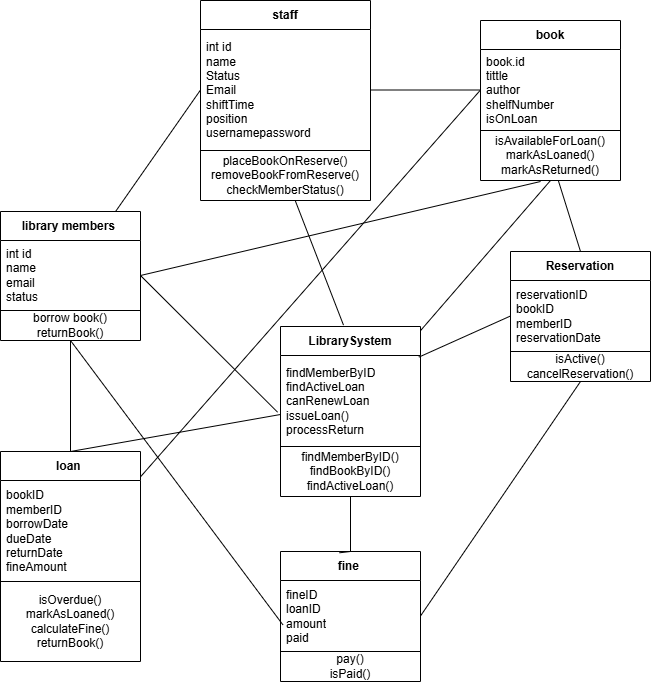

The diagram above was exported from draw.io. Its source (the exported page's mxGraphModel, read from the mxfile embedded in the PNG):
<mxGraphModel dx="1901" dy="1036" grid="1" gridSize="10" guides="1" tooltips="1" connect="1" arrows="1" fold="1" page="1" pageScale="1" pageWidth="850" pageHeight="1100" math="0" shadow="0">
  <root>
    <mxCell id="0" />
    <mxCell id="1" parent="0" />
    <mxCell id="OeMf2CmH-VQUqm9gS7Fo-68" style="edgeStyle=none;shape=connector;rounded=0;orthogonalLoop=1;jettySize=auto;html=1;entryX=0;entryY=0.5;entryDx=0;entryDy=0;strokeColor=default;align=center;verticalAlign=middle;fontFamily=Helvetica;fontSize=11;fontColor=default;labelBackgroundColor=default;endArrow=none;endFill=0;" edge="1" parent="1" source="OeMf2CmH-VQUqm9gS7Fo-4" target="OeMf2CmH-VQUqm9gS7Fo-12">
      <mxGeometry relative="1" as="geometry" />
    </mxCell>
    <mxCell id="OeMf2CmH-VQUqm9gS7Fo-4" value="loan&amp;nbsp;" style="swimlane;fontStyle=1;align=center;verticalAlign=middle;childLayout=stackLayout;horizontal=1;startSize=29;horizontalStack=0;resizeParent=1;resizeParentMax=0;resizeLast=0;collapsible=0;marginBottom=0;html=1;whiteSpace=wrap;" vertex="1" parent="1">
      <mxGeometry x="110" y="590" width="140" height="210" as="geometry" />
    </mxCell>
    <mxCell id="OeMf2CmH-VQUqm9gS7Fo-43" value="" style="endArrow=none;html=1;rounded=0;exitX=0;exitY=0;exitDx=0;exitDy=0;entryX=1;entryY=0;entryDx=0;entryDy=0;" edge="1" parent="OeMf2CmH-VQUqm9gS7Fo-4" source="OeMf2CmH-VQUqm9gS7Fo-42" target="OeMf2CmH-VQUqm9gS7Fo-42">
      <mxGeometry width="50" height="50" relative="1" as="geometry">
        <mxPoint x="80" y="171" as="sourcePoint" />
        <mxPoint x="130" y="121" as="targetPoint" />
      </mxGeometry>
    </mxCell>
    <mxCell id="OeMf2CmH-VQUqm9gS7Fo-6" value="bookID&lt;div&gt;memberID&lt;/div&gt;&lt;div&gt;borrowDate&lt;/div&gt;&lt;div&gt;dueDate&lt;/div&gt;&lt;div&gt;returnDate&lt;/div&gt;&lt;div&gt;fineAmount&lt;/div&gt;" style="text;html=1;strokeColor=none;fillColor=none;align=left;verticalAlign=middle;spacingLeft=4;spacingRight=4;overflow=hidden;rotatable=0;points=[[0,0.5],[1,0.5]];portConstraint=eastwest;whiteSpace=wrap;" vertex="1" parent="OeMf2CmH-VQUqm9gS7Fo-4">
      <mxGeometry y="29" width="140" height="101" as="geometry" />
    </mxCell>
    <mxCell id="OeMf2CmH-VQUqm9gS7Fo-42" value="isOverdue()&lt;div&gt;markAsLoaned()&lt;/div&gt;&lt;div&gt;calculateFine()&lt;/div&gt;&lt;div&gt;returnBook()&lt;/div&gt;" style="text;html=1;whiteSpace=wrap;strokeColor=none;fillColor=none;align=center;verticalAlign=middle;rounded=0;" vertex="1" parent="OeMf2CmH-VQUqm9gS7Fo-4">
      <mxGeometry y="130" width="140" height="80" as="geometry" />
    </mxCell>
    <mxCell id="OeMf2CmH-VQUqm9gS7Fo-7" value="fine&amp;nbsp;" style="swimlane;fontStyle=1;align=center;verticalAlign=middle;childLayout=stackLayout;horizontal=1;startSize=29;horizontalStack=0;resizeParent=1;resizeParentMax=0;resizeLast=0;collapsible=0;marginBottom=0;html=1;whiteSpace=wrap;" vertex="1" parent="1">
      <mxGeometry x="390" y="690" width="140" height="130" as="geometry" />
    </mxCell>
    <mxCell id="OeMf2CmH-VQUqm9gS7Fo-44" value="" style="endArrow=none;html=1;rounded=0;exitX=0;exitY=0;exitDx=0;exitDy=0;entryX=1;entryY=0;entryDx=0;entryDy=0;" edge="1" parent="OeMf2CmH-VQUqm9gS7Fo-7" source="OeMf2CmH-VQUqm9gS7Fo-35" target="OeMf2CmH-VQUqm9gS7Fo-35">
      <mxGeometry width="50" height="50" relative="1" as="geometry">
        <mxPoint x="40" y="111" as="sourcePoint" />
        <mxPoint x="90" y="61" as="targetPoint" />
      </mxGeometry>
    </mxCell>
    <mxCell id="OeMf2CmH-VQUqm9gS7Fo-9" value="fineID&lt;div&gt;loanID&lt;/div&gt;&lt;div&gt;amount&lt;/div&gt;&lt;div&gt;paid&lt;/div&gt;" style="text;html=1;strokeColor=none;fillColor=none;align=left;verticalAlign=middle;spacingLeft=4;spacingRight=4;overflow=hidden;rotatable=0;points=[[0,0.5],[1,0.5]];portConstraint=eastwest;whiteSpace=wrap;" vertex="1" parent="OeMf2CmH-VQUqm9gS7Fo-7">
      <mxGeometry y="29" width="140" height="71" as="geometry" />
    </mxCell>
    <mxCell id="OeMf2CmH-VQUqm9gS7Fo-35" value="pay()&lt;div&gt;isPaid()&lt;/div&gt;" style="text;html=1;whiteSpace=wrap;strokeColor=none;fillColor=none;align=center;verticalAlign=middle;rounded=0;" vertex="1" parent="OeMf2CmH-VQUqm9gS7Fo-7">
      <mxGeometry y="100" width="140" height="30" as="geometry" />
    </mxCell>
    <mxCell id="OeMf2CmH-VQUqm9gS7Fo-10" value="book" style="swimlane;fontStyle=1;align=center;verticalAlign=middle;childLayout=stackLayout;horizontal=1;startSize=29;horizontalStack=0;resizeParent=1;resizeParentMax=0;resizeLast=0;collapsible=0;marginBottom=0;html=1;whiteSpace=wrap;" vertex="1" parent="1">
      <mxGeometry x="590" y="159" width="140" height="160" as="geometry" />
    </mxCell>
    <mxCell id="OeMf2CmH-VQUqm9gS7Fo-12" value="book.id&lt;div&gt;tittle&amp;nbsp;&lt;/div&gt;&lt;div&gt;author&amp;nbsp;&lt;/div&gt;&lt;div&gt;shelfNumber&lt;/div&gt;&lt;div&gt;isOnLoan&amp;nbsp;&lt;/div&gt;" style="text;html=1;strokeColor=none;fillColor=none;align=left;verticalAlign=middle;spacingLeft=4;spacingRight=4;overflow=hidden;rotatable=0;points=[[0,0.5],[1,0.5]];portConstraint=eastwest;whiteSpace=wrap;" vertex="1" parent="OeMf2CmH-VQUqm9gS7Fo-10">
      <mxGeometry y="29" width="140" height="81" as="geometry" />
    </mxCell>
    <mxCell id="OeMf2CmH-VQUqm9gS7Fo-38" value="isAvailableForLoan()&lt;div&gt;markAsLoaned()&lt;/div&gt;&lt;div&gt;markAsReturned()&lt;/div&gt;" style="text;html=1;whiteSpace=wrap;strokeColor=none;fillColor=none;align=center;verticalAlign=middle;rounded=0;" vertex="1" parent="OeMf2CmH-VQUqm9gS7Fo-10">
      <mxGeometry y="110" width="140" height="50" as="geometry" />
    </mxCell>
    <mxCell id="OeMf2CmH-VQUqm9gS7Fo-39" value="" style="endArrow=none;html=1;rounded=0;exitX=0;exitY=0;exitDx=0;exitDy=0;entryX=1;entryY=0;entryDx=0;entryDy=0;" edge="1" parent="OeMf2CmH-VQUqm9gS7Fo-10" source="OeMf2CmH-VQUqm9gS7Fo-38" target="OeMf2CmH-VQUqm9gS7Fo-38">
      <mxGeometry width="50" height="50" relative="1" as="geometry">
        <mxPoint x="80" y="110" as="sourcePoint" />
        <mxPoint x="130" y="60" as="targetPoint" />
      </mxGeometry>
    </mxCell>
    <mxCell id="OeMf2CmH-VQUqm9gS7Fo-69" style="edgeStyle=none;shape=connector;rounded=0;orthogonalLoop=1;jettySize=auto;html=1;exitX=0.5;exitY=0;exitDx=0;exitDy=0;strokeColor=default;align=center;verticalAlign=middle;fontFamily=Helvetica;fontSize=11;fontColor=default;labelBackgroundColor=default;endArrow=none;endFill=0;" edge="1" parent="1" source="OeMf2CmH-VQUqm9gS7Fo-13" target="OeMf2CmH-VQUqm9gS7Fo-38">
      <mxGeometry relative="1" as="geometry" />
    </mxCell>
    <mxCell id="OeMf2CmH-VQUqm9gS7Fo-13" value="Reservation" style="swimlane;fontStyle=1;align=center;verticalAlign=middle;childLayout=stackLayout;horizontal=1;startSize=29;horizontalStack=0;resizeParent=1;resizeParentMax=0;resizeLast=0;collapsible=0;marginBottom=0;html=1;whiteSpace=wrap;" vertex="1" parent="1">
      <mxGeometry x="620" y="390" width="140" height="130" as="geometry" />
    </mxCell>
    <mxCell id="OeMf2CmH-VQUqm9gS7Fo-15" value="reservationID&lt;div&gt;bookI&lt;span style=&quot;background-color: transparent; color: light-dark(rgb(0, 0, 0), rgb(255, 255, 255));&quot;&gt;D&lt;/span&gt;&lt;div&gt;&lt;span style=&quot;background-color: transparent; color: light-dark(rgb(0, 0, 0), rgb(255, 255, 255));&quot;&gt;memberID&lt;/span&gt;&lt;div&gt;reservationDate&lt;/div&gt;&lt;/div&gt;&lt;/div&gt;" style="text;html=1;strokeColor=none;fillColor=none;align=left;verticalAlign=middle;spacingLeft=4;spacingRight=4;overflow=hidden;rotatable=0;points=[[0,0.5],[1,0.5]];portConstraint=eastwest;whiteSpace=wrap;" vertex="1" parent="OeMf2CmH-VQUqm9gS7Fo-13">
      <mxGeometry y="29" width="140" height="71" as="geometry" />
    </mxCell>
    <mxCell id="OeMf2CmH-VQUqm9gS7Fo-45" value="isActive()&lt;div&gt;cancelReservation()&lt;/div&gt;" style="text;html=1;whiteSpace=wrap;strokeColor=none;fillColor=none;align=center;verticalAlign=middle;rounded=0;" vertex="1" parent="OeMf2CmH-VQUqm9gS7Fo-13">
      <mxGeometry y="100" width="140" height="30" as="geometry" />
    </mxCell>
    <mxCell id="OeMf2CmH-VQUqm9gS7Fo-46" value="" style="endArrow=none;html=1;rounded=0;entryX=1;entryY=0;entryDx=0;entryDy=0;exitX=0;exitY=0;exitDx=0;exitDy=0;" edge="1" parent="OeMf2CmH-VQUqm9gS7Fo-13" source="OeMf2CmH-VQUqm9gS7Fo-45" target="OeMf2CmH-VQUqm9gS7Fo-45">
      <mxGeometry width="50" height="50" relative="1" as="geometry">
        <mxPoint x="-60" y="90" as="sourcePoint" />
        <mxPoint x="-10" y="40" as="targetPoint" />
      </mxGeometry>
    </mxCell>
    <mxCell id="OeMf2CmH-VQUqm9gS7Fo-17" value="staff" style="swimlane;fontStyle=1;align=center;verticalAlign=middle;childLayout=stackLayout;horizontal=1;startSize=29;horizontalStack=0;resizeParent=1;resizeParentMax=0;resizeLast=0;collapsible=0;marginBottom=0;html=1;whiteSpace=wrap;" vertex="1" parent="1">
      <mxGeometry x="310" y="139" width="170" height="200" as="geometry" />
    </mxCell>
    <mxCell id="OeMf2CmH-VQUqm9gS7Fo-20" value="int id&lt;div&gt;name&amp;nbsp;&lt;/div&gt;&lt;div&gt;Status&amp;nbsp;&lt;/div&gt;&lt;div&gt;Email&lt;/div&gt;&lt;div&gt;shiftTime&amp;nbsp;&lt;/div&gt;&lt;div&gt;position&lt;/div&gt;&lt;div&gt;usernamepassword&lt;/div&gt;" style="text;html=1;strokeColor=none;fillColor=none;align=left;verticalAlign=middle;spacingLeft=4;spacingRight=4;overflow=hidden;rotatable=0;points=[[0,0.5],[1,0.5]];portConstraint=eastwest;whiteSpace=wrap;" vertex="1" parent="OeMf2CmH-VQUqm9gS7Fo-17">
      <mxGeometry y="29" width="170" height="121" as="geometry" />
    </mxCell>
    <mxCell id="OeMf2CmH-VQUqm9gS7Fo-41" value="" style="endArrow=none;html=1;rounded=0;exitX=0;exitY=0;exitDx=0;exitDy=0;entryX=1;entryY=0;entryDx=0;entryDy=0;" edge="1" parent="OeMf2CmH-VQUqm9gS7Fo-17" source="OeMf2CmH-VQUqm9gS7Fo-36" target="OeMf2CmH-VQUqm9gS7Fo-36">
      <mxGeometry width="50" height="50" relative="1" as="geometry">
        <mxPoint y="119.16999999999996" as="sourcePoint" />
        <mxPoint x="140" y="119.16999999999996" as="targetPoint" />
      </mxGeometry>
    </mxCell>
    <mxCell id="OeMf2CmH-VQUqm9gS7Fo-36" value="placeBookOnReserve()&lt;div&gt;removeBookFromReserve()&lt;/div&gt;&lt;div&gt;checkMemberStatus()&lt;/div&gt;" style="text;html=1;whiteSpace=wrap;strokeColor=none;fillColor=none;align=center;verticalAlign=middle;rounded=0;" vertex="1" parent="OeMf2CmH-VQUqm9gS7Fo-17">
      <mxGeometry y="150" width="170" height="50" as="geometry" />
    </mxCell>
    <mxCell id="OeMf2CmH-VQUqm9gS7Fo-63" style="edgeStyle=none;shape=connector;rounded=0;orthogonalLoop=1;jettySize=auto;html=1;entryX=0;entryY=0.5;entryDx=0;entryDy=0;strokeColor=default;align=center;verticalAlign=middle;fontFamily=Helvetica;fontSize=11;fontColor=default;labelBackgroundColor=default;endArrow=none;endFill=0;" edge="1" parent="1" source="OeMf2CmH-VQUqm9gS7Fo-31" target="OeMf2CmH-VQUqm9gS7Fo-20">
      <mxGeometry relative="1" as="geometry" />
    </mxCell>
    <mxCell id="OeMf2CmH-VQUqm9gS7Fo-31" value="library members&amp;nbsp;" style="swimlane;fontStyle=1;align=center;verticalAlign=middle;childLayout=stackLayout;horizontal=1;startSize=29;horizontalStack=0;resizeParent=1;resizeParentMax=0;resizeLast=0;collapsible=0;marginBottom=0;html=1;whiteSpace=wrap;" vertex="1" parent="1">
      <mxGeometry x="110" y="350" width="140" height="129" as="geometry" />
    </mxCell>
    <mxCell id="OeMf2CmH-VQUqm9gS7Fo-33" value="&lt;li data-end=&quot;137&quot; data-start=&quot;115&quot;&gt;&lt;div&gt;int id&amp;nbsp;&lt;/div&gt;&lt;div&gt;name&lt;/div&gt;&lt;div&gt;email&lt;/div&gt;&lt;div&gt;status&lt;/div&gt;&lt;/li&gt;" style="text;html=1;strokeColor=none;fillColor=none;align=left;verticalAlign=middle;spacingLeft=4;spacingRight=4;overflow=hidden;rotatable=0;points=[[0,0.5],[1,0.5]];portConstraint=eastwest;whiteSpace=wrap;" vertex="1" parent="OeMf2CmH-VQUqm9gS7Fo-31">
      <mxGeometry y="29" width="140" height="70" as="geometry" />
    </mxCell>
    <mxCell id="OeMf2CmH-VQUqm9gS7Fo-37" value="&lt;span style=&quot;text-align: left;&quot;&gt;borrow book()&lt;/span&gt;&lt;div&gt;returnBook()&lt;span style=&quot;text-align: left;&quot;&gt;&lt;/span&gt;&lt;/div&gt;" style="text;html=1;whiteSpace=wrap;strokeColor=none;fillColor=none;align=center;verticalAlign=middle;rounded=0;" vertex="1" parent="OeMf2CmH-VQUqm9gS7Fo-31">
      <mxGeometry y="99" width="140" height="30" as="geometry" />
    </mxCell>
    <mxCell id="OeMf2CmH-VQUqm9gS7Fo-40" value="" style="endArrow=none;html=1;rounded=0;exitX=0;exitY=0;exitDx=0;exitDy=0;entryX=1;entryY=0;entryDx=0;entryDy=0;" edge="1" parent="OeMf2CmH-VQUqm9gS7Fo-31" source="OeMf2CmH-VQUqm9gS7Fo-37" target="OeMf2CmH-VQUqm9gS7Fo-37">
      <mxGeometry width="50" height="50" relative="1" as="geometry">
        <mxPoint x="90" y="149" as="sourcePoint" />
        <mxPoint x="140" y="99" as="targetPoint" />
      </mxGeometry>
    </mxCell>
    <mxCell id="OeMf2CmH-VQUqm9gS7Fo-48" value="" style="endArrow=none;html=1;rounded=0;entryX=0.5;entryY=1;entryDx=0;entryDy=0;exitX=0.5;exitY=0;exitDx=0;exitDy=0;" edge="1" parent="1" source="OeMf2CmH-VQUqm9gS7Fo-4" target="OeMf2CmH-VQUqm9gS7Fo-37">
      <mxGeometry width="50" height="50" relative="1" as="geometry">
        <mxPoint x="600" y="390" as="sourcePoint" />
        <mxPoint x="650" y="340" as="targetPoint" />
      </mxGeometry>
    </mxCell>
    <mxCell id="OeMf2CmH-VQUqm9gS7Fo-49" value="LibrarySystem" style="swimlane;fontStyle=1;align=center;verticalAlign=middle;childLayout=stackLayout;horizontal=1;startSize=29;horizontalStack=0;resizeParent=1;resizeParentMax=0;resizeLast=0;collapsible=0;marginBottom=0;html=1;whiteSpace=wrap;" vertex="1" parent="1">
      <mxGeometry x="390" y="465" width="140" height="170" as="geometry" />
    </mxCell>
    <mxCell id="OeMf2CmH-VQUqm9gS7Fo-51" value="findMemberByID&lt;div&gt;findActiveLoan&lt;/div&gt;&lt;div&gt;canRenewLoan&lt;/div&gt;&lt;div&gt;issueLoan()&lt;/div&gt;&lt;div&gt;processReturn&lt;/div&gt;" style="text;html=1;strokeColor=none;fillColor=none;align=left;verticalAlign=middle;spacingLeft=4;spacingRight=4;overflow=hidden;rotatable=0;points=[[0,0.5],[1,0.5]];portConstraint=eastwest;whiteSpace=wrap;" vertex="1" parent="OeMf2CmH-VQUqm9gS7Fo-49">
      <mxGeometry y="29" width="140" height="91" as="geometry" />
    </mxCell>
    <mxCell id="OeMf2CmH-VQUqm9gS7Fo-50" value="" style="endArrow=none;html=1;rounded=0;exitX=0;exitY=0;exitDx=0;exitDy=0;entryX=1;entryY=0;entryDx=0;entryDy=0;" edge="1" parent="OeMf2CmH-VQUqm9gS7Fo-49" source="OeMf2CmH-VQUqm9gS7Fo-52" target="OeMf2CmH-VQUqm9gS7Fo-52">
      <mxGeometry width="50" height="50" relative="1" as="geometry">
        <mxPoint x="40" y="111" as="sourcePoint" />
        <mxPoint x="90" y="61" as="targetPoint" />
      </mxGeometry>
    </mxCell>
    <mxCell id="OeMf2CmH-VQUqm9gS7Fo-52" value="findMemberByID()&lt;div&gt;findBookByID()&lt;/div&gt;&lt;div&gt;findActiveLoan()&lt;/div&gt;" style="text;html=1;whiteSpace=wrap;strokeColor=none;fillColor=none;align=center;verticalAlign=middle;rounded=0;" vertex="1" parent="OeMf2CmH-VQUqm9gS7Fo-49">
      <mxGeometry y="120" width="140" height="50" as="geometry" />
    </mxCell>
    <mxCell id="OeMf2CmH-VQUqm9gS7Fo-55" value="" style="endArrow=none;html=1;rounded=0;entryX=1;entryY=0.5;entryDx=0;entryDy=0;exitX=-0.021;exitY=0.623;exitDx=0;exitDy=0;exitPerimeter=0;" edge="1" parent="1" source="OeMf2CmH-VQUqm9gS7Fo-51" target="OeMf2CmH-VQUqm9gS7Fo-33">
      <mxGeometry width="50" height="50" relative="1" as="geometry">
        <mxPoint x="340" y="514" as="sourcePoint" />
        <mxPoint x="190" y="419" as="targetPoint" />
      </mxGeometry>
    </mxCell>
    <mxCell id="OeMf2CmH-VQUqm9gS7Fo-56" value="" style="endArrow=none;html=1;rounded=0;entryX=0.001;entryY=0.648;entryDx=0;entryDy=0;exitX=0.5;exitY=0;exitDx=0;exitDy=0;entryPerimeter=0;" edge="1" parent="1" source="OeMf2CmH-VQUqm9gS7Fo-4" target="OeMf2CmH-VQUqm9gS7Fo-51">
      <mxGeometry width="50" height="50" relative="1" as="geometry">
        <mxPoint x="190" y="600" as="sourcePoint" />
        <mxPoint x="190" y="489" as="targetPoint" />
      </mxGeometry>
    </mxCell>
    <mxCell id="OeMf2CmH-VQUqm9gS7Fo-59" style="rounded=0;orthogonalLoop=1;jettySize=auto;html=1;entryX=0.5;entryY=1;entryDx=0;entryDy=0;endArrow=none;endFill=0;" edge="1" parent="1" source="OeMf2CmH-VQUqm9gS7Fo-7" target="OeMf2CmH-VQUqm9gS7Fo-52">
      <mxGeometry relative="1" as="geometry" />
    </mxCell>
    <mxCell id="OeMf2CmH-VQUqm9gS7Fo-60" style="rounded=0;orthogonalLoop=1;jettySize=auto;html=1;entryX=0;entryY=0.5;entryDx=0;entryDy=0;endArrow=none;endFill=0;exitX=0.988;exitY=0.018;exitDx=0;exitDy=0;exitPerimeter=0;" edge="1" parent="1" source="OeMf2CmH-VQUqm9gS7Fo-51" target="OeMf2CmH-VQUqm9gS7Fo-15">
      <mxGeometry relative="1" as="geometry" />
    </mxCell>
    <mxCell id="OeMf2CmH-VQUqm9gS7Fo-61" style="rounded=0;orthogonalLoop=1;jettySize=auto;html=1;endArrow=none;endFill=0;exitX=0.5;exitY=1;exitDx=0;exitDy=0;" edge="1" parent="1" source="OeMf2CmH-VQUqm9gS7Fo-38" target="OeMf2CmH-VQUqm9gS7Fo-49">
      <mxGeometry relative="1" as="geometry" />
    </mxCell>
    <mxCell id="OeMf2CmH-VQUqm9gS7Fo-62" style="edgeStyle=none;shape=connector;rounded=0;orthogonalLoop=1;jettySize=auto;html=1;entryX=0.45;entryY=-0.008;entryDx=0;entryDy=0;entryPerimeter=0;strokeColor=default;align=center;verticalAlign=middle;fontFamily=Helvetica;fontSize=11;fontColor=default;labelBackgroundColor=default;endArrow=none;endFill=0;" edge="1" parent="1" source="OeMf2CmH-VQUqm9gS7Fo-36" target="OeMf2CmH-VQUqm9gS7Fo-49">
      <mxGeometry relative="1" as="geometry" />
    </mxCell>
    <mxCell id="OeMf2CmH-VQUqm9gS7Fo-64" style="edgeStyle=none;shape=connector;rounded=0;orthogonalLoop=1;jettySize=auto;html=1;entryX=0;entryY=0.5;entryDx=0;entryDy=0;strokeColor=default;align=center;verticalAlign=middle;fontFamily=Helvetica;fontSize=11;fontColor=default;labelBackgroundColor=default;endArrow=none;endFill=0;" edge="1" parent="1" source="OeMf2CmH-VQUqm9gS7Fo-20" target="OeMf2CmH-VQUqm9gS7Fo-12">
      <mxGeometry relative="1" as="geometry" />
    </mxCell>
    <mxCell id="OeMf2CmH-VQUqm9gS7Fo-65" style="edgeStyle=none;shape=connector;rounded=0;orthogonalLoop=1;jettySize=auto;html=1;exitX=1;exitY=0.5;exitDx=0;exitDy=0;entryX=0.429;entryY=1.02;entryDx=0;entryDy=0;entryPerimeter=0;strokeColor=default;align=center;verticalAlign=middle;fontFamily=Helvetica;fontSize=11;fontColor=default;labelBackgroundColor=default;endArrow=none;endFill=0;strokeWidth=1;" edge="1" parent="1" source="OeMf2CmH-VQUqm9gS7Fo-33" target="OeMf2CmH-VQUqm9gS7Fo-38">
      <mxGeometry relative="1" as="geometry" />
    </mxCell>
    <mxCell id="OeMf2CmH-VQUqm9gS7Fo-66" style="edgeStyle=none;shape=connector;rounded=0;orthogonalLoop=1;jettySize=auto;html=1;exitX=0.5;exitY=1;exitDx=0;exitDy=0;strokeColor=default;align=center;verticalAlign=middle;fontFamily=Helvetica;fontSize=11;fontColor=default;labelBackgroundColor=default;endArrow=none;endFill=0;entryX=0.017;entryY=0.624;entryDx=0;entryDy=0;entryPerimeter=0;" edge="1" parent="1" source="OeMf2CmH-VQUqm9gS7Fo-37" target="OeMf2CmH-VQUqm9gS7Fo-9">
      <mxGeometry relative="1" as="geometry">
        <mxPoint x="430" y="680" as="targetPoint" />
      </mxGeometry>
    </mxCell>
    <mxCell id="OeMf2CmH-VQUqm9gS7Fo-67" style="edgeStyle=none;shape=connector;rounded=0;orthogonalLoop=1;jettySize=auto;html=1;exitX=0.5;exitY=0;exitDx=0;exitDy=0;entryX=0.421;entryY=0.01;entryDx=0;entryDy=0;entryPerimeter=0;strokeColor=default;align=center;verticalAlign=middle;fontFamily=Helvetica;fontSize=11;fontColor=default;labelBackgroundColor=default;endArrow=none;endFill=0;" edge="1" parent="1" source="OeMf2CmH-VQUqm9gS7Fo-7" target="OeMf2CmH-VQUqm9gS7Fo-7">
      <mxGeometry relative="1" as="geometry" />
    </mxCell>
    <mxCell id="OeMf2CmH-VQUqm9gS7Fo-70" style="edgeStyle=none;shape=connector;rounded=0;orthogonalLoop=1;jettySize=auto;html=1;exitX=0.5;exitY=1;exitDx=0;exitDy=0;entryX=1;entryY=0.5;entryDx=0;entryDy=0;strokeColor=default;align=center;verticalAlign=middle;fontFamily=Helvetica;fontSize=11;fontColor=default;labelBackgroundColor=default;endArrow=none;endFill=0;" edge="1" parent="1" source="OeMf2CmH-VQUqm9gS7Fo-45" target="OeMf2CmH-VQUqm9gS7Fo-9">
      <mxGeometry relative="1" as="geometry" />
    </mxCell>
  </root>
</mxGraphModel>